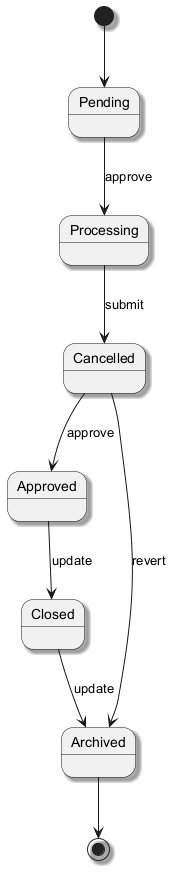

The diagram above was rendered by PlantUML. Its source (embedded in the PNG):
@startuml
skinparam backgroundColor #FFFFFF
skinparam classBackgroundColor #F1F8E9
skinparam classBorderColor #33691E
skinparam shadowing true
[*] --> Pending
Pending --> Processing : approve
Processing --> Cancelled : submit
Cancelled --> Approved : approve
Approved --> Closed : update
Closed --> Archived : update
Cancelled --> Archived : revert
Archived --> [*]
@enduml